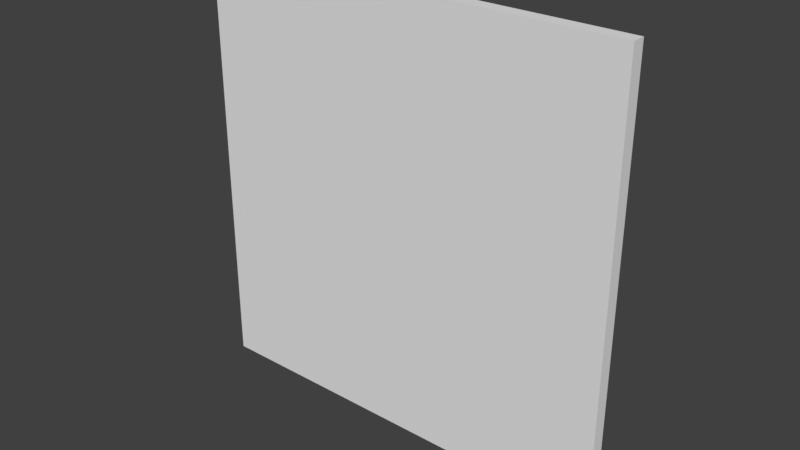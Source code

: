 # Source: Panel.blend  (saved by Blender 2.78.0; exported with 4.5.12 LTS)
import bpy
from mathutils import Matrix  # noqa: F401  (used for matrix-valued properties, if any)

bpy.ops.wm.read_factory_settings(use_empty=True)
scene = bpy.context.scene
scene.name = 'Scene'

# ---- collections
col_collection_1 = bpy.data.collections.new('Collection 1'); scene.collection.children.link(col_collection_1)

# ---- world
world_world = bpy.data.worlds.new('World'); scene.world = world_world
world_world.color = (0.05088, 0.05088, 0.05088)
world_world.use_sun_shadow = False
world_world.sun_shadow_jitter_overblur = 0.0
world_world.cycles.sampling_method = 'MANUAL'

# ---- meshes
me_cube_001 = bpy.data.meshes.new('Cube.001')
me_cube_001.from_pydata([(-16.0, 0.5, -16.0), (-16.0, -0.5, -16.0), (-16.0, 0.5, 16.0), (-16.0, -0.5, 16.0), (16.0, 0.5, -16.0), (16.0, -0.5, -16.0), (16.0, 0.5, 16.0), (16.0, -0.5, 16.0)], [], [(0, 1, 3, 2), (2, 3, 7, 6), (6, 7, 5, 4), (4, 5, 1, 0), (2, 6, 4, 0), (7, 3, 1, 5)])
_uv = me_cube_001.uv_layers.new(name='UVMap')
_uv.uv.foreach_set('vector', [0.0, 0.0, 1.0, 0.0, 1.0, 32.0, 0.0, 32.0, 0.0, 0.0, 1.0, 0.0, 1.0, 32.0, 0.0, 32.0, 0.0, 0.0, 1.0, 0.0, 1.0, 32.0, 0.0, 32.0, 0.0, 0.0, 1.0, 0.0, 1.0, 32.0, 0.0, 32.0, 0.0, 0.0, 32.0, 0.0, 32.0, 32.0, 0.0, 32.0, 0.0, 0.0, 32.0, 0.0, 32.0, 32.0, 0.0, 32.0])
me_cube_001.use_remesh_preserve_volume = False
me_cube_001.use_remesh_preserve_attributes = False
me_cube_001.use_mirror_vertex_groups = False
me_cube_001.update()

# ---- objects
ob_cube = bpy.data.objects.new('Cube', me_cube_001)

# ---- transforms, parenting, visibility, modifiers, constraints
ob_cube.location = (0.0, 0.0, 0.0)
ob_cube.lineart.crease_threshold = 0.0

# ---- collection membership
col_collection_1.objects.link(ob_cube)

# ---- scene / render settings (as saved in the file)
scene.frame_start = 1; scene.frame_end = 250; scene.frame_set(1)
scene.render.engine = 'BLENDER_EEVEE_NEXT'
scene.render.resolution_percentage = 50
scene.render.dither_intensity = 0.0
scene.cycles.use_denoising = False
scene.cycles.samples = 128
scene.cycles.sampling_pattern = 'TABULATED_SOBOL'
scene.cycles.light_sampling_threshold = 0.0
scene.cycles.use_adaptive_sampling = False
scene.cycles.use_light_tree = False
scene.cycles.blur_glossy = 0.0
scene.cycles.sample_clamp_indirect = 0.0
scene.view_settings.view_transform = 'Standard'
bpy.context.view_layer.update()

# ---- added for rendering (the .blend has no active camera and no usable light): camera, sun
cam_auto = bpy.data.cameras.new('AutoCamera')
cam_auto.lens = 50.0
cam_auto.sensor_width = 36.0
cam_auto.clip_end = 1000.0
ob_auto_camera = bpy.data.objects.new('AutoCamera', cam_auto)
scene.collection.objects.link(ob_auto_camera)
ob_auto_camera.location = (41.8811, -50.2573, 33.5049)
ob_auto_camera.rotation_euler = (1.09748, -7.21219e-08, 0.694738)
scene.camera = ob_auto_camera
light_auto_sun = bpy.data.lights.new('AutoSun', 'SUN')
light_auto_sun.energy = 3.0
light_auto_sun.angle = 0.0523599
ob_auto_sun = bpy.data.objects.new('AutoSun', light_auto_sun)
scene.collection.objects.link(ob_auto_sun)
ob_auto_sun.rotation_euler = (0.872665, 0.174533, 0.523599)
bpy.context.view_layer.update()
